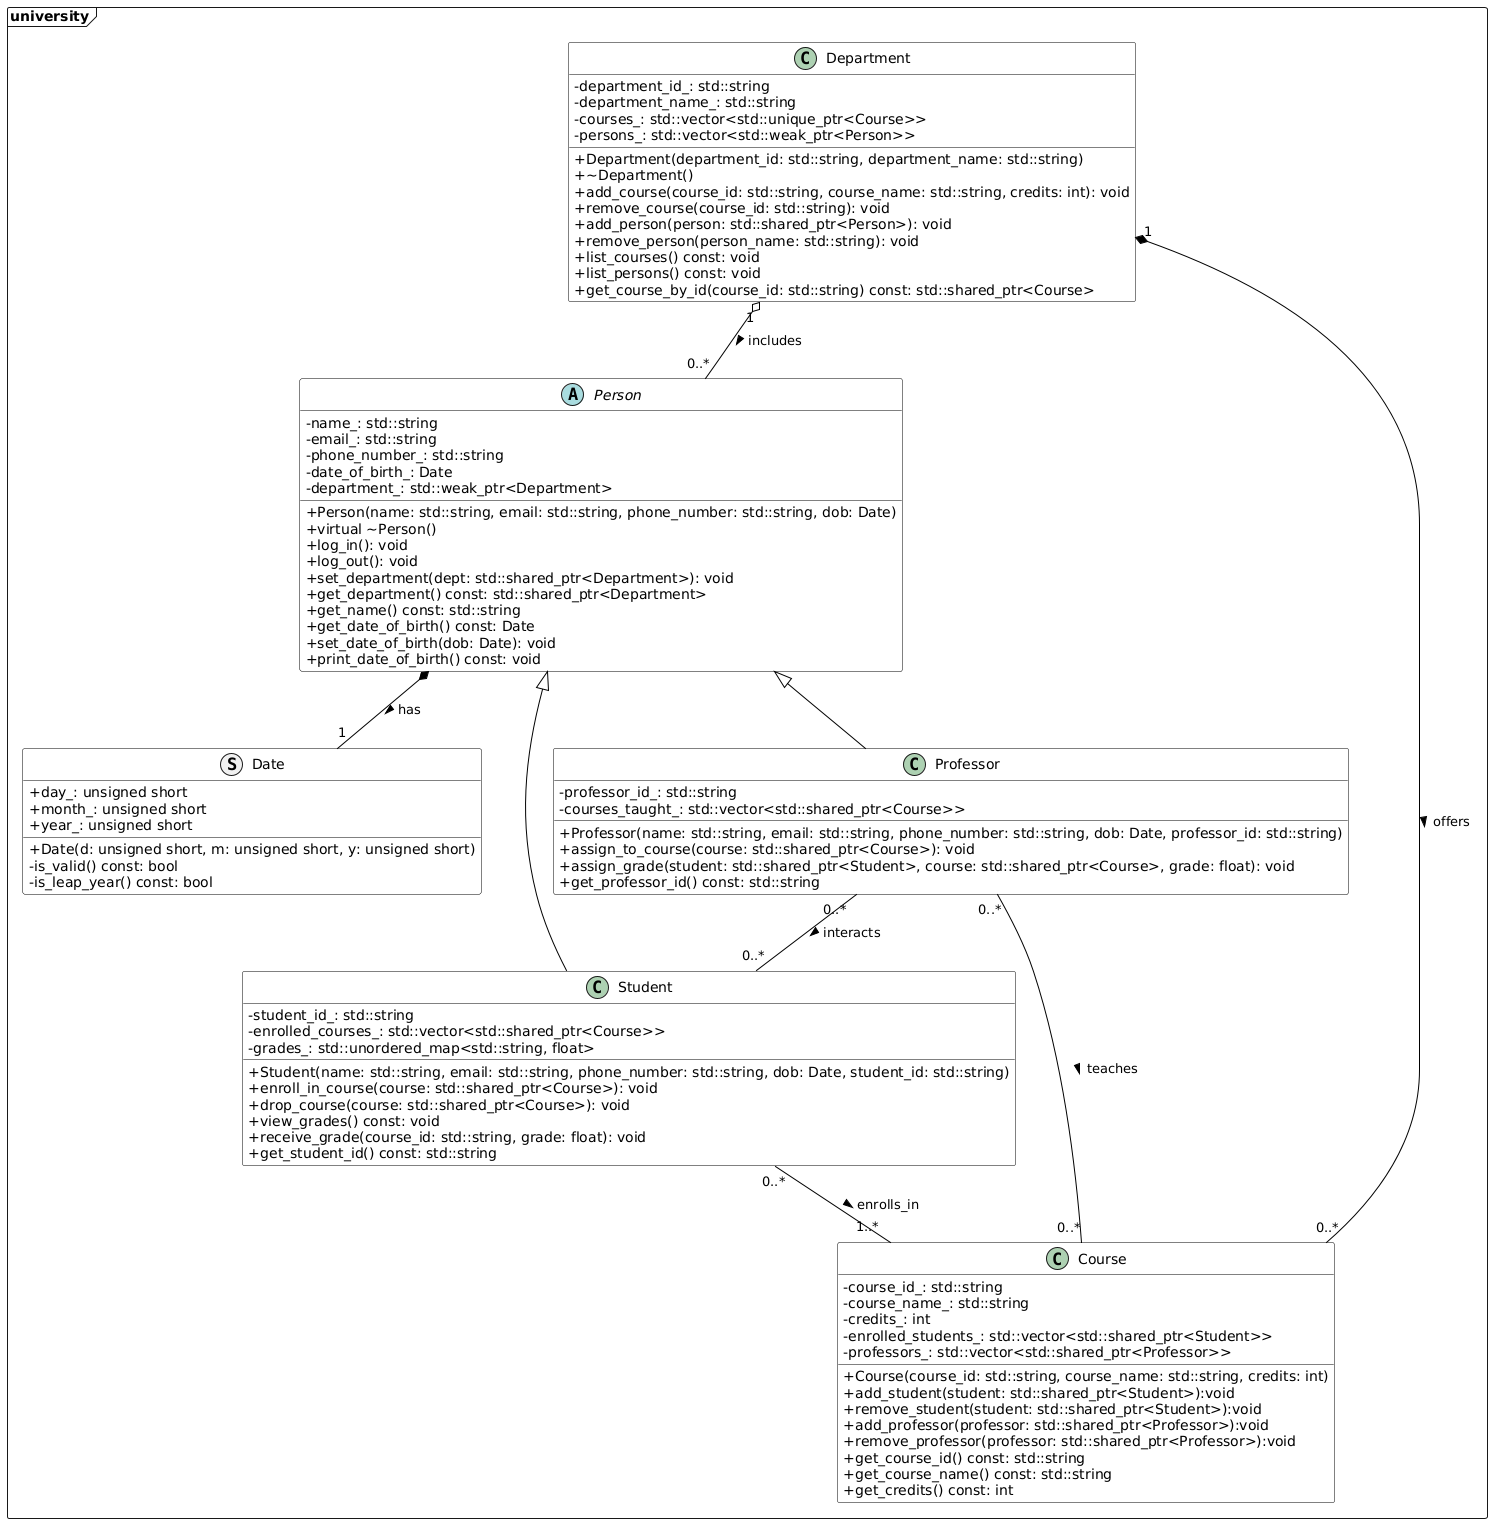

The diagram above was rendered by PlantUML. Its source (embedded in the PNG):
@startuml
skinparam classAttributeIconSize 0
skinparam class {
    BackgroundColor White
    ArrowColor Black
    BorderColor Black
}

Package university <<Frame>>{

' Struct Date
struct Date {
    +  day_: unsigned short
    + month_: unsigned short
    + year_: unsigned short
    + Date(d: unsigned short, m: unsigned short, y: unsigned short)
    - is_valid() const: bool
    - is_leap_year() const: bool
}

' Classes
abstract class Person {
    - name_: std::string  
    - email_: std::string
    - phone_number_: std::string
    - date_of_birth_: Date
    - department_: std::weak_ptr<Department> 
    + Person(name: std::string, email: std::string, phone_number: std::string, dob: Date)
    + virtual ~Person()
    + log_in(): void
    + log_out(): void
    + set_department(dept: std::shared_ptr<Department>): void
    + get_department() const: std::shared_ptr<Department>
    + get_name() const: std::string 
    + get_date_of_birth() const: Date 
    + set_date_of_birth(dob: Date): void
    + print_date_of_birth() const: void
}

class Department {
    - department_id_: std::string 
    - department_name_: std::string 
    - courses_: std::vector<std::unique_ptr<Course>>
    - persons_: std::vector<std::weak_ptr<Person>>
    + Department(department_id: std::string, department_name: std::string)
    + ~Department()
    + add_course(course_id: std::string, course_name: std::string, credits: int): void
    + remove_course(course_id: std::string): void
    + add_person(person: std::shared_ptr<Person>): void
    + remove_person(person_name: std::string): void
    + list_courses() const: void
    + list_persons() const: void
    +  get_course_by_id(course_id: std::string) const: std::shared_ptr<Course>
}

class Student extends Person {
    - student_id_: std::string 
    - enrolled_courses_: std::vector<std::shared_ptr<Course>>
    - grades_: std::unordered_map<std::string, float>
    + Student(name: std::string, email: std::string, phone_number: std::string, dob: Date, student_id: std::string)
    + enroll_in_course(course: std::shared_ptr<Course>): void
    + drop_course(course: std::shared_ptr<Course>): void
    + view_grades() const: void
    + receive_grade(course_id: std::string, grade: float): void
    +  get_student_id() const: std::string
}

class Professor extends Person {
    -  professor_id_: std::string
    -  courses_taught_: std::vector<std::shared_ptr<Course>>
    + Professor(name: std::string, email: std::string, phone_number: std::string, dob: Date, professor_id: std::string)
    +  assign_to_course(course: std::shared_ptr<Course>): void
    +  assign_grade(student: std::shared_ptr<Student>, course: std::shared_ptr<Course>, grade: float): void
    +  get_professor_id() const: std::string
}

class Course {
    -  course_id_: std::string
    - course_name_: std::string
    - credits_: int
    -  enrolled_students_: std::vector<std::shared_ptr<Student>>
    -  professors_: std::vector<std::shared_ptr<Professor>>
    + Course(course_id: std::string, course_name: std::string, credits: int)
    + add_student(student: std::shared_ptr<Student>):void 
    + remove_student(student: std::shared_ptr<Student>):void 
    + add_professor(professor: std::shared_ptr<Professor>):void 
    + remove_professor(professor: std::shared_ptr<Professor>):void 
    +  get_course_id() const: std::string
    +  get_course_name() const: std::string
    + get_credits() const: int
}

' Inheritance Relationships
' Person <|-- Student
' Person <|-- Professor

' Composition Relationships
Person *-- "1" Date : has >
Department "1" *-- "0..*" Course : offers >
Department "1" o-- "0..*" Person : includes >

' Associations
Student "0..*" -- "1..*" Course : enrolls_in >
Professor "0..*" -- "0..*" Course : teaches >
Professor "0..*" -- "0..*" Student : interacts >
}
@enduml